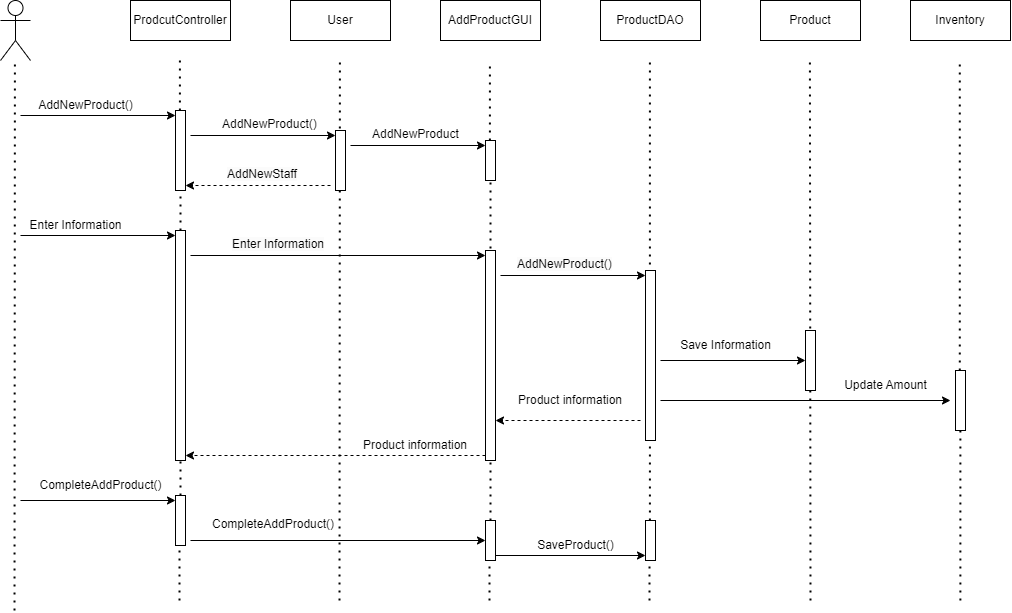

The diagram above was exported from draw.io. Its source (the exported page's mxGraphModel, read from the mxfile embedded in the PNG):
<mxGraphModel dx="1500" dy="809" grid="1" gridSize="10" guides="1" tooltips="1" connect="1" arrows="1" fold="1" page="1" pageScale="1" pageWidth="827" pageHeight="1169" math="0" shadow="0">
  <root>
    <mxCell id="0" />
    <mxCell id="1" parent="0" />
    <mxCell id="s3L8QaL8WZ5XNeiEVYGl-1" value="" style="shape=umlActor;verticalLabelPosition=bottom;verticalAlign=top;html=1;outlineConnect=0;" vertex="1" parent="1">
      <mxGeometry x="30" y="40" width="30" height="60" as="geometry" />
    </mxCell>
    <mxCell id="s3L8QaL8WZ5XNeiEVYGl-2" value="ProdcutController" style="rounded=0;whiteSpace=wrap;html=1;" vertex="1" parent="1">
      <mxGeometry x="160" y="40" width="100" height="40" as="geometry" />
    </mxCell>
    <mxCell id="s3L8QaL8WZ5XNeiEVYGl-3" value="User" style="rounded=0;whiteSpace=wrap;html=1;" vertex="1" parent="1">
      <mxGeometry x="320" y="40" width="100" height="40" as="geometry" />
    </mxCell>
    <mxCell id="s3L8QaL8WZ5XNeiEVYGl-4" value="AddProductGUI" style="rounded=0;whiteSpace=wrap;html=1;" vertex="1" parent="1">
      <mxGeometry x="470" y="40" width="100" height="40" as="geometry" />
    </mxCell>
    <mxCell id="s3L8QaL8WZ5XNeiEVYGl-5" value="ProductDAO" style="rounded=0;whiteSpace=wrap;html=1;" vertex="1" parent="1">
      <mxGeometry x="630" y="40" width="100" height="40" as="geometry" />
    </mxCell>
    <mxCell id="s3L8QaL8WZ5XNeiEVYGl-6" value="Product" style="rounded=0;whiteSpace=wrap;html=1;" vertex="1" parent="1">
      <mxGeometry x="790" y="40" width="100" height="40" as="geometry" />
    </mxCell>
    <mxCell id="s3L8QaL8WZ5XNeiEVYGl-7" value="" style="endArrow=none;dashed=1;html=1;dashPattern=1 3;strokeWidth=2;rounded=0;" edge="1" parent="1">
      <mxGeometry width="50" height="50" relative="1" as="geometry">
        <mxPoint x="44" y="650" as="sourcePoint" />
        <mxPoint x="44.41" y="100" as="targetPoint" />
      </mxGeometry>
    </mxCell>
    <mxCell id="s3L8QaL8WZ5XNeiEVYGl-8" value="" style="endArrow=none;dashed=1;html=1;dashPattern=1 3;strokeWidth=2;rounded=0;" edge="1" parent="1" source="s3L8QaL8WZ5XNeiEVYGl-14">
      <mxGeometry width="50" height="50" relative="1" as="geometry">
        <mxPoint x="209.41" y="610" as="sourcePoint" />
        <mxPoint x="209.41" y="100" as="targetPoint" />
      </mxGeometry>
    </mxCell>
    <mxCell id="s3L8QaL8WZ5XNeiEVYGl-9" value="" style="endArrow=none;dashed=1;html=1;dashPattern=1 3;strokeWidth=2;rounded=0;" edge="1" parent="1">
      <mxGeometry width="50" height="50" relative="1" as="geometry">
        <mxPoint x="369" y="640" as="sourcePoint" />
        <mxPoint x="369.41" y="100" as="targetPoint" />
      </mxGeometry>
    </mxCell>
    <mxCell id="s3L8QaL8WZ5XNeiEVYGl-10" value="" style="endArrow=none;dashed=1;html=1;dashPattern=1 3;strokeWidth=2;rounded=0;" edge="1" parent="1" source="s3L8QaL8WZ5XNeiEVYGl-18">
      <mxGeometry width="50" height="50" relative="1" as="geometry">
        <mxPoint x="519.4100000000001" y="610" as="sourcePoint" />
        <mxPoint x="519.4100000000001" y="100" as="targetPoint" />
      </mxGeometry>
    </mxCell>
    <mxCell id="s3L8QaL8WZ5XNeiEVYGl-11" value="" style="endArrow=none;dashed=1;html=1;dashPattern=1 3;strokeWidth=2;rounded=0;" edge="1" parent="1" source="s3L8QaL8WZ5XNeiEVYGl-36">
      <mxGeometry width="50" height="50" relative="1" as="geometry">
        <mxPoint x="679.41" y="610" as="sourcePoint" />
        <mxPoint x="679.41" y="100" as="targetPoint" />
      </mxGeometry>
    </mxCell>
    <mxCell id="s3L8QaL8WZ5XNeiEVYGl-12" value="" style="endArrow=none;dashed=1;html=1;dashPattern=1 3;strokeWidth=2;rounded=0;" edge="1" parent="1">
      <mxGeometry width="50" height="50" relative="1" as="geometry">
        <mxPoint x="840" y="640" as="sourcePoint" />
        <mxPoint x="839.41" y="100" as="targetPoint" />
      </mxGeometry>
    </mxCell>
    <mxCell id="s3L8QaL8WZ5XNeiEVYGl-13" value="" style="endArrow=none;dashed=1;html=1;dashPattern=1 3;strokeWidth=2;rounded=0;" edge="1" parent="1" source="s3L8QaL8WZ5XNeiEVYGl-27" target="s3L8QaL8WZ5XNeiEVYGl-14">
      <mxGeometry width="50" height="50" relative="1" as="geometry">
        <mxPoint x="209.41" y="610" as="sourcePoint" />
        <mxPoint x="209.41" y="100" as="targetPoint" />
      </mxGeometry>
    </mxCell>
    <mxCell id="s3L8QaL8WZ5XNeiEVYGl-14" value="" style="html=1;points=[[0,0,0,0,5],[0,1,0,0,-5],[1,0,0,0,5],[1,1,0,0,-5]];perimeter=orthogonalPerimeter;outlineConnect=0;targetShapes=umlLifeline;portConstraint=eastwest;newEdgeStyle={&quot;curved&quot;:0,&quot;rounded&quot;:0};" vertex="1" parent="1">
      <mxGeometry x="205" y="150" width="10" height="80" as="geometry" />
    </mxCell>
    <mxCell id="s3L8QaL8WZ5XNeiEVYGl-15" value="" style="endArrow=classic;html=1;rounded=0;entryX=0;entryY=0;entryDx=0;entryDy=5;entryPerimeter=0;" edge="1" parent="1" target="s3L8QaL8WZ5XNeiEVYGl-14">
      <mxGeometry width="50" height="50" relative="1" as="geometry">
        <mxPoint x="50" y="155" as="sourcePoint" />
        <mxPoint x="140" y="150" as="targetPoint" />
      </mxGeometry>
    </mxCell>
    <mxCell id="s3L8QaL8WZ5XNeiEVYGl-16" value="" style="html=1;points=[[0,0,0,0,5],[0,1,0,0,-5],[1,0,0,0,5],[1,1,0,0,-5]];perimeter=orthogonalPerimeter;outlineConnect=0;targetShapes=umlLifeline;portConstraint=eastwest;newEdgeStyle={&quot;curved&quot;:0,&quot;rounded&quot;:0};" vertex="1" parent="1">
      <mxGeometry x="365" y="170" width="10" height="60" as="geometry" />
    </mxCell>
    <mxCell id="s3L8QaL8WZ5XNeiEVYGl-17" value="" style="endArrow=none;dashed=1;html=1;dashPattern=1 3;strokeWidth=2;rounded=0;" edge="1" parent="1" source="s3L8QaL8WZ5XNeiEVYGl-34" target="s3L8QaL8WZ5XNeiEVYGl-18">
      <mxGeometry width="50" height="50" relative="1" as="geometry">
        <mxPoint x="519.4100000000001" y="610" as="sourcePoint" />
        <mxPoint x="519.4100000000001" y="100" as="targetPoint" />
      </mxGeometry>
    </mxCell>
    <mxCell id="s3L8QaL8WZ5XNeiEVYGl-18" value="" style="html=1;points=[[0,0,0,0,5],[0,1,0,0,-5],[1,0,0,0,5],[1,1,0,0,-5]];perimeter=orthogonalPerimeter;outlineConnect=0;targetShapes=umlLifeline;portConstraint=eastwest;newEdgeStyle={&quot;curved&quot;:0,&quot;rounded&quot;:0};" vertex="1" parent="1">
      <mxGeometry x="515" y="180" width="10" height="40" as="geometry" />
    </mxCell>
    <mxCell id="s3L8QaL8WZ5XNeiEVYGl-19" value="" style="endArrow=classic;html=1;rounded=0;entryX=0;entryY=0;entryDx=0;entryDy=5;entryPerimeter=0;" edge="1" parent="1" target="s3L8QaL8WZ5XNeiEVYGl-16">
      <mxGeometry width="50" height="50" relative="1" as="geometry">
        <mxPoint x="220" y="175" as="sourcePoint" />
        <mxPoint x="330" y="180" as="targetPoint" />
      </mxGeometry>
    </mxCell>
    <mxCell id="s3L8QaL8WZ5XNeiEVYGl-20" value="" style="endArrow=classic;html=1;rounded=0;entryX=0;entryY=0;entryDx=0;entryDy=5;entryPerimeter=0;" edge="1" parent="1" target="s3L8QaL8WZ5XNeiEVYGl-18">
      <mxGeometry width="50" height="50" relative="1" as="geometry">
        <mxPoint x="380" y="185" as="sourcePoint" />
        <mxPoint x="480" y="160" as="targetPoint" />
      </mxGeometry>
    </mxCell>
    <mxCell id="s3L8QaL8WZ5XNeiEVYGl-21" value="" style="endArrow=classic;html=1;rounded=0;entryX=1;entryY=1;entryDx=0;entryDy=-5;entryPerimeter=0;dashed=1;" edge="1" parent="1" target="s3L8QaL8WZ5XNeiEVYGl-14">
      <mxGeometry width="50" height="50" relative="1" as="geometry">
        <mxPoint x="360" y="225" as="sourcePoint" />
        <mxPoint x="320" y="210" as="targetPoint" />
      </mxGeometry>
    </mxCell>
    <mxCell id="s3L8QaL8WZ5XNeiEVYGl-22" value="AddNewProduct()" style="text;html=1;align=center;verticalAlign=middle;resizable=0;points=[];autosize=1;strokeColor=none;fillColor=none;" vertex="1" parent="1">
      <mxGeometry x="55" y="130" width="120" height="30" as="geometry" />
    </mxCell>
    <mxCell id="s3L8QaL8WZ5XNeiEVYGl-23" value="AddNewProduct()" style="text;whiteSpace=wrap;html=1;" vertex="1" parent="1">
      <mxGeometry x="250" y="150" width="110" height="40" as="geometry" />
    </mxCell>
    <mxCell id="s3L8QaL8WZ5XNeiEVYGl-24" value="AddNewProduct" style="text;whiteSpace=wrap;html=1;" vertex="1" parent="1">
      <mxGeometry x="400" y="160" width="110" height="40" as="geometry" />
    </mxCell>
    <mxCell id="s3L8QaL8WZ5XNeiEVYGl-25" value="&lt;span style=&quot;color: rgb(0, 0, 0); font-family: Helvetica; font-size: 12px; font-style: normal; font-variant-ligatures: normal; font-variant-caps: normal; font-weight: 400; letter-spacing: normal; orphans: 2; text-align: center; text-indent: 0px; text-transform: none; widows: 2; word-spacing: 0px; -webkit-text-stroke-width: 0px; background-color: rgb(251, 251, 251); text-decoration-thickness: initial; text-decoration-style: initial; text-decoration-color: initial; float: none; display: inline !important;&quot;&gt;AddNewStaff&lt;/span&gt;" style="text;whiteSpace=wrap;html=1;" vertex="1" parent="1">
      <mxGeometry x="255" y="200" width="110" height="40" as="geometry" />
    </mxCell>
    <mxCell id="s3L8QaL8WZ5XNeiEVYGl-26" value="" style="endArrow=none;dashed=1;html=1;dashPattern=1 3;strokeWidth=2;rounded=0;" edge="1" parent="1" source="s3L8QaL8WZ5XNeiEVYGl-32" target="s3L8QaL8WZ5XNeiEVYGl-27">
      <mxGeometry width="50" height="50" relative="1" as="geometry">
        <mxPoint x="209.41" y="610" as="sourcePoint" />
        <mxPoint x="209" y="230" as="targetPoint" />
      </mxGeometry>
    </mxCell>
    <mxCell id="s3L8QaL8WZ5XNeiEVYGl-27" value="" style="html=1;points=[[0,0,0,0,5],[0,1,0,0,-5],[1,0,0,0,5],[1,1,0,0,-5]];perimeter=orthogonalPerimeter;outlineConnect=0;targetShapes=umlLifeline;portConstraint=eastwest;newEdgeStyle={&quot;curved&quot;:0,&quot;rounded&quot;:0};" vertex="1" parent="1">
      <mxGeometry x="205" y="270" width="10" height="230" as="geometry" />
    </mxCell>
    <mxCell id="s3L8QaL8WZ5XNeiEVYGl-28" value="" style="html=1;points=[[0,0,0,0,5],[0,1,0,0,-5],[1,0,0,0,5],[1,1,0,0,-5]];perimeter=orthogonalPerimeter;outlineConnect=0;targetShapes=umlLifeline;portConstraint=eastwest;newEdgeStyle={&quot;curved&quot;:0,&quot;rounded&quot;:0};" vertex="1" parent="1">
      <mxGeometry x="515" y="290" width="10" height="210" as="geometry" />
    </mxCell>
    <mxCell id="s3L8QaL8WZ5XNeiEVYGl-29" value="" style="html=1;points=[[0,0,0,0,5],[0,1,0,0,-5],[1,0,0,0,5],[1,1,0,0,-5]];perimeter=orthogonalPerimeter;outlineConnect=0;targetShapes=umlLifeline;portConstraint=eastwest;newEdgeStyle={&quot;curved&quot;:0,&quot;rounded&quot;:0};" vertex="1" parent="1">
      <mxGeometry x="675" y="310" width="10" height="170" as="geometry" />
    </mxCell>
    <mxCell id="s3L8QaL8WZ5XNeiEVYGl-30" value="" style="html=1;points=[[0,0,0,0,5],[0,1,0,0,-5],[1,0,0,0,5],[1,1,0,0,-5]];perimeter=orthogonalPerimeter;outlineConnect=0;targetShapes=umlLifeline;portConstraint=eastwest;newEdgeStyle={&quot;curved&quot;:0,&quot;rounded&quot;:0};" vertex="1" parent="1">
      <mxGeometry x="835" y="370" width="10" height="60" as="geometry" />
    </mxCell>
    <mxCell id="s3L8QaL8WZ5XNeiEVYGl-31" value="" style="endArrow=none;dashed=1;html=1;dashPattern=1 3;strokeWidth=2;rounded=0;" edge="1" parent="1" target="s3L8QaL8WZ5XNeiEVYGl-32">
      <mxGeometry width="50" height="50" relative="1" as="geometry">
        <mxPoint x="209" y="640" as="sourcePoint" />
        <mxPoint x="209" y="500" as="targetPoint" />
      </mxGeometry>
    </mxCell>
    <mxCell id="s3L8QaL8WZ5XNeiEVYGl-32" value="" style="html=1;points=[[0,0,0,0,5],[0,1,0,0,-5],[1,0,0,0,5],[1,1,0,0,-5]];perimeter=orthogonalPerimeter;outlineConnect=0;targetShapes=umlLifeline;portConstraint=eastwest;newEdgeStyle={&quot;curved&quot;:0,&quot;rounded&quot;:0};" vertex="1" parent="1">
      <mxGeometry x="205" y="535" width="10" height="50" as="geometry" />
    </mxCell>
    <mxCell id="s3L8QaL8WZ5XNeiEVYGl-33" value="" style="endArrow=none;dashed=1;html=1;dashPattern=1 3;strokeWidth=2;rounded=0;" edge="1" parent="1" target="s3L8QaL8WZ5XNeiEVYGl-34">
      <mxGeometry width="50" height="50" relative="1" as="geometry">
        <mxPoint x="519" y="640" as="sourcePoint" />
        <mxPoint x="519" y="220" as="targetPoint" />
      </mxGeometry>
    </mxCell>
    <mxCell id="s3L8QaL8WZ5XNeiEVYGl-34" value="" style="html=1;points=[[0,0,0,0,5],[0,1,0,0,-5],[1,0,0,0,5],[1,1,0,0,-5]];perimeter=orthogonalPerimeter;outlineConnect=0;targetShapes=umlLifeline;portConstraint=eastwest;newEdgeStyle={&quot;curved&quot;:0,&quot;rounded&quot;:0};" vertex="1" parent="1">
      <mxGeometry x="515" y="560" width="10" height="40" as="geometry" />
    </mxCell>
    <mxCell id="s3L8QaL8WZ5XNeiEVYGl-35" value="" style="endArrow=none;dashed=1;html=1;dashPattern=1 3;strokeWidth=2;rounded=0;" edge="1" parent="1" target="s3L8QaL8WZ5XNeiEVYGl-36">
      <mxGeometry width="50" height="50" relative="1" as="geometry">
        <mxPoint x="679" y="640" as="sourcePoint" />
        <mxPoint x="679.41" y="100" as="targetPoint" />
      </mxGeometry>
    </mxCell>
    <mxCell id="s3L8QaL8WZ5XNeiEVYGl-36" value="" style="html=1;points=[[0,0,0,0,5],[0,1,0,0,-5],[1,0,0,0,5],[1,1,0,0,-5]];perimeter=orthogonalPerimeter;outlineConnect=0;targetShapes=umlLifeline;portConstraint=eastwest;newEdgeStyle={&quot;curved&quot;:0,&quot;rounded&quot;:0};" vertex="1" parent="1">
      <mxGeometry x="675" y="560" width="10" height="40" as="geometry" />
    </mxCell>
    <mxCell id="s3L8QaL8WZ5XNeiEVYGl-37" value="" style="endArrow=classic;html=1;rounded=0;entryX=0;entryY=0;entryDx=0;entryDy=5;entryPerimeter=0;" edge="1" parent="1" target="s3L8QaL8WZ5XNeiEVYGl-27">
      <mxGeometry width="50" height="50" relative="1" as="geometry">
        <mxPoint x="50" y="275" as="sourcePoint" />
        <mxPoint x="150" y="270" as="targetPoint" />
      </mxGeometry>
    </mxCell>
    <mxCell id="s3L8QaL8WZ5XNeiEVYGl-38" value="" style="endArrow=classic;html=1;rounded=0;entryX=0;entryY=0;entryDx=0;entryDy=5;entryPerimeter=0;" edge="1" parent="1" target="s3L8QaL8WZ5XNeiEVYGl-28">
      <mxGeometry width="50" height="50" relative="1" as="geometry">
        <mxPoint x="220" y="295" as="sourcePoint" />
        <mxPoint x="530" y="290" as="targetPoint" />
      </mxGeometry>
    </mxCell>
    <mxCell id="s3L8QaL8WZ5XNeiEVYGl-39" value="" style="endArrow=classic;html=1;rounded=0;entryX=0;entryY=0;entryDx=0;entryDy=5;entryPerimeter=0;" edge="1" parent="1" target="s3L8QaL8WZ5XNeiEVYGl-29">
      <mxGeometry width="50" height="50" relative="1" as="geometry">
        <mxPoint x="530" y="315" as="sourcePoint" />
        <mxPoint x="350" y="400" as="targetPoint" />
      </mxGeometry>
    </mxCell>
    <mxCell id="s3L8QaL8WZ5XNeiEVYGl-40" value="" style="endArrow=classic;html=1;rounded=0;" edge="1" parent="1" target="s3L8QaL8WZ5XNeiEVYGl-30">
      <mxGeometry width="50" height="50" relative="1" as="geometry">
        <mxPoint x="690" y="400" as="sourcePoint" />
        <mxPoint x="760" y="350" as="targetPoint" />
      </mxGeometry>
    </mxCell>
    <mxCell id="s3L8QaL8WZ5XNeiEVYGl-41" value="" style="endArrow=classic;html=1;rounded=0;dashed=1;" edge="1" parent="1" target="s3L8QaL8WZ5XNeiEVYGl-28">
      <mxGeometry width="50" height="50" relative="1" as="geometry">
        <mxPoint x="670" y="460" as="sourcePoint" />
        <mxPoint x="610" y="420" as="targetPoint" />
      </mxGeometry>
    </mxCell>
    <mxCell id="s3L8QaL8WZ5XNeiEVYGl-42" value="" style="endArrow=classic;html=1;rounded=0;entryX=1;entryY=1;entryDx=0;entryDy=-5;entryPerimeter=0;exitX=0;exitY=1;exitDx=0;exitDy=-5;exitPerimeter=0;dashed=1;" edge="1" parent="1" source="s3L8QaL8WZ5XNeiEVYGl-28" target="s3L8QaL8WZ5XNeiEVYGl-27">
      <mxGeometry width="50" height="50" relative="1" as="geometry">
        <mxPoint x="290" y="490" as="sourcePoint" />
        <mxPoint x="340" y="440" as="targetPoint" />
      </mxGeometry>
    </mxCell>
    <mxCell id="s3L8QaL8WZ5XNeiEVYGl-43" value="" style="endArrow=classic;html=1;rounded=0;entryX=0;entryY=0;entryDx=0;entryDy=5;entryPerimeter=0;" edge="1" parent="1" target="s3L8QaL8WZ5XNeiEVYGl-32">
      <mxGeometry width="50" height="50" relative="1" as="geometry">
        <mxPoint x="50" y="540" as="sourcePoint" />
        <mxPoint x="110" y="530" as="targetPoint" />
      </mxGeometry>
    </mxCell>
    <mxCell id="s3L8QaL8WZ5XNeiEVYGl-44" value="" style="endArrow=classic;html=1;rounded=0;" edge="1" parent="1" target="s3L8QaL8WZ5XNeiEVYGl-34">
      <mxGeometry width="50" height="50" relative="1" as="geometry">
        <mxPoint x="220" y="580" as="sourcePoint" />
        <mxPoint x="280" y="530" as="targetPoint" />
      </mxGeometry>
    </mxCell>
    <mxCell id="s3L8QaL8WZ5XNeiEVYGl-45" value="" style="endArrow=classic;html=1;rounded=0;entryX=0;entryY=1;entryDx=0;entryDy=-5;entryPerimeter=0;" edge="1" parent="1" source="s3L8QaL8WZ5XNeiEVYGl-34" target="s3L8QaL8WZ5XNeiEVYGl-36">
      <mxGeometry width="50" height="50" relative="1" as="geometry">
        <mxPoint x="570" y="600" as="sourcePoint" />
        <mxPoint x="620" y="550" as="targetPoint" />
        <Array as="points" />
      </mxGeometry>
    </mxCell>
    <mxCell id="s3L8QaL8WZ5XNeiEVYGl-46" value="Enter Information" style="text;html=1;align=center;verticalAlign=middle;resizable=0;points=[];autosize=1;strokeColor=none;fillColor=none;" vertex="1" parent="1">
      <mxGeometry x="45" y="250" width="120" height="30" as="geometry" />
    </mxCell>
    <mxCell id="s3L8QaL8WZ5XNeiEVYGl-47" value="&lt;span style=&quot;color: rgb(0, 0, 0); font-family: Helvetica; font-size: 12px; font-style: normal; font-variant-ligatures: normal; font-variant-caps: normal; font-weight: 400; letter-spacing: normal; orphans: 2; text-align: center; text-indent: 0px; text-transform: none; widows: 2; word-spacing: 0px; -webkit-text-stroke-width: 0px; background-color: rgb(251, 251, 251); text-decoration-thickness: initial; text-decoration-style: initial; text-decoration-color: initial; float: none; display: inline !important;&quot;&gt;Enter Information&lt;/span&gt;" style="text;whiteSpace=wrap;html=1;" vertex="1" parent="1">
      <mxGeometry x="260" y="270" width="130" height="40" as="geometry" />
    </mxCell>
    <mxCell id="s3L8QaL8WZ5XNeiEVYGl-48" value="&lt;span style=&quot;color: rgb(0, 0, 0); font-family: Helvetica; font-size: 12px; font-style: normal; font-variant-ligatures: normal; font-variant-caps: normal; font-weight: 400; letter-spacing: normal; orphans: 2; text-align: center; text-indent: 0px; text-transform: none; widows: 2; word-spacing: 0px; -webkit-text-stroke-width: 0px; background-color: rgb(251, 251, 251); text-decoration-thickness: initial; text-decoration-style: initial; text-decoration-color: initial; float: none; display: inline !important;&quot;&gt;AddNewProduct()&lt;/span&gt;" style="text;whiteSpace=wrap;html=1;" vertex="1" parent="1">
      <mxGeometry x="545" y="290" width="110" height="40" as="geometry" />
    </mxCell>
    <mxCell id="s3L8QaL8WZ5XNeiEVYGl-49" value="Save Information" style="text;html=1;align=center;verticalAlign=middle;resizable=0;points=[];autosize=1;strokeColor=none;fillColor=none;" vertex="1" parent="1">
      <mxGeometry x="700" y="370" width="110" height="30" as="geometry" />
    </mxCell>
    <mxCell id="s3L8QaL8WZ5XNeiEVYGl-50" value="Product information" style="text;html=1;strokeColor=none;fillColor=none;align=center;verticalAlign=middle;whiteSpace=wrap;rounded=0;" vertex="1" parent="1">
      <mxGeometry x="545" y="425" width="110" height="30" as="geometry" />
    </mxCell>
    <mxCell id="s3L8QaL8WZ5XNeiEVYGl-51" value="Product information" style="text;html=1;strokeColor=none;fillColor=none;align=center;verticalAlign=middle;whiteSpace=wrap;rounded=0;" vertex="1" parent="1">
      <mxGeometry x="390" y="470" width="110" height="30" as="geometry" />
    </mxCell>
    <mxCell id="s3L8QaL8WZ5XNeiEVYGl-52" value="CompleteAddProduct()" style="text;html=1;align=center;verticalAlign=middle;resizable=0;points=[];autosize=1;strokeColor=none;fillColor=none;" vertex="1" parent="1">
      <mxGeometry x="55" y="510" width="150" height="30" as="geometry" />
    </mxCell>
    <mxCell id="s3L8QaL8WZ5XNeiEVYGl-53" value="CompleteAddProduct()" style="text;whiteSpace=wrap;html=1;" vertex="1" parent="1">
      <mxGeometry x="240" y="550" width="110" height="40" as="geometry" />
    </mxCell>
    <mxCell id="s3L8QaL8WZ5XNeiEVYGl-54" value="SaveProduct()" style="text;html=1;align=center;verticalAlign=middle;resizable=0;points=[];autosize=1;strokeColor=none;fillColor=none;" vertex="1" parent="1">
      <mxGeometry x="555" y="570" width="100" height="30" as="geometry" />
    </mxCell>
    <mxCell id="s3L8QaL8WZ5XNeiEVYGl-55" value="Inventory" style="rounded=0;whiteSpace=wrap;html=1;" vertex="1" parent="1">
      <mxGeometry x="940" y="40" width="100" height="40" as="geometry" />
    </mxCell>
    <mxCell id="s3L8QaL8WZ5XNeiEVYGl-56" value="" style="endArrow=none;dashed=1;html=1;dashPattern=1 3;strokeWidth=2;rounded=0;" edge="1" parent="1" source="s3L8QaL8WZ5XNeiEVYGl-57">
      <mxGeometry width="50" height="50" relative="1" as="geometry">
        <mxPoint x="989.88" y="640" as="sourcePoint" />
        <mxPoint x="989.29" y="100" as="targetPoint" />
      </mxGeometry>
    </mxCell>
    <mxCell id="s3L8QaL8WZ5XNeiEVYGl-58" value="" style="endArrow=none;dashed=1;html=1;dashPattern=1 3;strokeWidth=2;rounded=0;" edge="1" parent="1" target="s3L8QaL8WZ5XNeiEVYGl-57">
      <mxGeometry width="50" height="50" relative="1" as="geometry">
        <mxPoint x="989.88" y="640" as="sourcePoint" />
        <mxPoint x="989.29" y="100" as="targetPoint" />
      </mxGeometry>
    </mxCell>
    <mxCell id="s3L8QaL8WZ5XNeiEVYGl-57" value="" style="html=1;points=[[0,0,0,0,5],[0,1,0,0,-5],[1,0,0,0,5],[1,1,0,0,-5]];perimeter=orthogonalPerimeter;outlineConnect=0;targetShapes=umlLifeline;portConstraint=eastwest;newEdgeStyle={&quot;curved&quot;:0,&quot;rounded&quot;:0};" vertex="1" parent="1">
      <mxGeometry x="985" y="410" width="10" height="60" as="geometry" />
    </mxCell>
    <mxCell id="s3L8QaL8WZ5XNeiEVYGl-59" value="" style="endArrow=classic;html=1;rounded=0;" edge="1" parent="1">
      <mxGeometry width="50" height="50" relative="1" as="geometry">
        <mxPoint x="690" y="440" as="sourcePoint" />
        <mxPoint x="980" y="440" as="targetPoint" />
      </mxGeometry>
    </mxCell>
    <mxCell id="s3L8QaL8WZ5XNeiEVYGl-60" value="Update Amount" style="text;html=1;align=center;verticalAlign=middle;resizable=0;points=[];autosize=1;strokeColor=none;fillColor=none;" vertex="1" parent="1">
      <mxGeometry x="860" y="410" width="110" height="30" as="geometry" />
    </mxCell>
  </root>
</mxGraphModel>